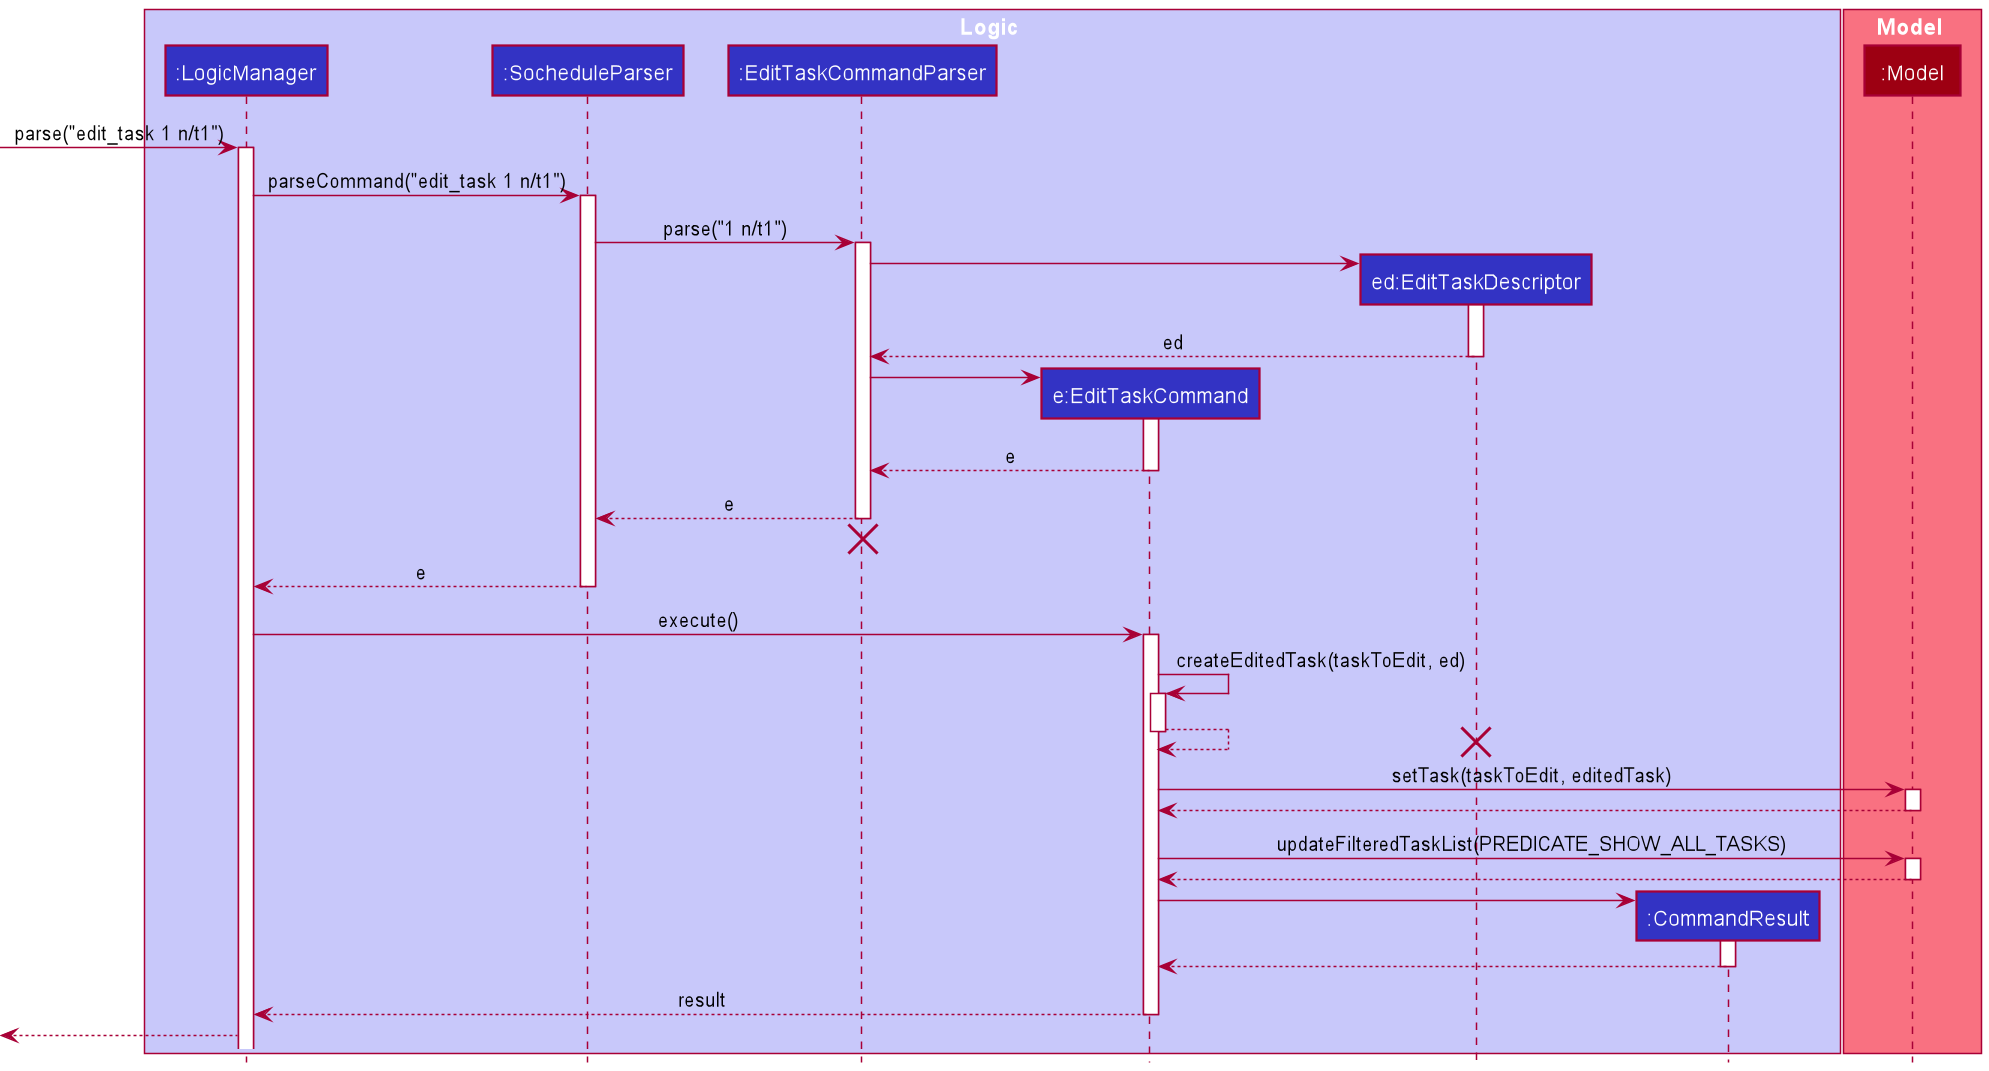

The diagram above was rendered by PlantUML. Its source (embedded in the PNG):
@startuml
!include style.puml

box Logic LOGIC_COLOR_T1
participant ":LogicManager" as LogicManager LOGIC_COLOR
participant ":SocheduleParser" as SocheduleParser LOGIC_COLOR
participant ":EditTaskCommandParser" as EditTaskCommandParser LOGIC_COLOR
participant "e:EditTaskCommand" as EditTaskCommand LOGIC_COLOR
participant "ed:EditTaskDescriptor" as EditTaskDescriptor LOGIC_COLOR
participant ":CommandResult" as CommandResult LOGIC_COLOR
end box

box Model MODEL_COLOR_T1
participant ":Model" as Model MODEL_COLOR
end box

[-> LogicManager : parse("edit_task 1 n/t1")
activate LogicManager

LogicManager -> SocheduleParser : parseCommand("edit_task 1 n/t1")
activate SocheduleParser

SocheduleParser -> EditTaskCommandParser: parse("1 n/t1")
activate EditTaskCommandParser

create EditTaskDescriptor
EditTaskCommandParser -> EditTaskDescriptor
activate EditTaskDescriptor
EditTaskCommandParser <--EditTaskDescriptor : ed
deactivate EditTaskDescriptor

create EditTaskCommand
EditTaskCommandParser -> EditTaskCommand
activate EditTaskCommand
EditTaskCommandParser <--EditTaskCommand : e
deactivate EditTaskCommand

SocheduleParser <--EditTaskCommandParser : e
deactivate EditTaskCommandParser
'Hidden arrow to position the destroy marker below the end of the activation bar.
EditTaskCommandParser -[hidden]->[
destroy EditTaskCommandParser

LogicManager <-- SocheduleParser : e
deactivate SocheduleParser

LogicManager -> EditTaskCommand : execute()
activate EditTaskCommand

EditTaskCommand -> EditTaskCommand : createEditedTask(taskToEdit, ed)
activate EditTaskCommand
EditTaskCommand <-- EditTaskCommand
deactivate EditTaskCommand
destroy EditTaskDescriptor

EditTaskCommand -> Model : setTask(taskToEdit, editedTask)
activate Model
EditTaskCommand <-- Model
deactivate Model

EditTaskCommand -> Model : updateFilteredTaskList(PREDICATE_SHOW_ALL_TASKS)
activate Model
EditTaskCommand <-- Model
deactivate Model

create CommandResult
EditTaskCommand -> CommandResult
activate CommandResult
EditTaskCommand <-- CommandResult
deactivate CommandResult

LogicManager <-- EditTaskCommand : result
deactivate EditTaskCommand

[<-- LogicManager :
@enduml